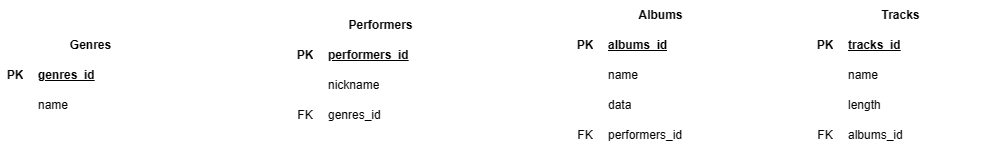

The diagram above was exported from draw.io. Its source (the exported page's mxGraphModel, read from the mxfile embedded in the PNG):
<mxGraphModel dx="616" dy="549" grid="0" gridSize="10" guides="1" tooltips="1" connect="1" arrows="1" fold="1" page="1" pageScale="1" pageWidth="1920" pageHeight="1200" background="#FFFFFF" math="0" shadow="0">
  <root>
    <mxCell id="0" />
    <mxCell id="1" parent="0" />
    <mxCell id="INO0Qg6UD8b2fWy0fmUW-1" value="Genres" style="shape=table;startSize=30;container=1;collapsible=1;childLayout=tableLayout;fixedRows=1;rowLines=0;fontStyle=1;align=center;resizeLast=1;html=1;strokeColor=#FFFFFF;" parent="1" vertex="1">
      <mxGeometry x="120" y="160" width="180" height="90" as="geometry" />
    </mxCell>
    <mxCell id="INO0Qg6UD8b2fWy0fmUW-2" value="" style="shape=tableRow;horizontal=0;startSize=0;swimlaneHead=0;swimlaneBody=0;fillColor=none;collapsible=0;dropTarget=0;points=[[0,0.5],[1,0.5]];portConstraint=eastwest;top=0;left=0;right=0;bottom=1;strokeColor=#FFFFFF;" parent="INO0Qg6UD8b2fWy0fmUW-1" vertex="1">
      <mxGeometry y="30" width="180" height="30" as="geometry" />
    </mxCell>
    <mxCell id="INO0Qg6UD8b2fWy0fmUW-3" value="PK" style="shape=partialRectangle;connectable=0;fillColor=none;top=0;left=0;bottom=0;right=0;fontStyle=1;overflow=hidden;whiteSpace=wrap;html=1;strokeColor=#FFFFFF;" parent="INO0Qg6UD8b2fWy0fmUW-2" vertex="1">
      <mxGeometry width="30" height="30" as="geometry">
        <mxRectangle width="30" height="30" as="alternateBounds" />
      </mxGeometry>
    </mxCell>
    <mxCell id="INO0Qg6UD8b2fWy0fmUW-4" value="genres_id" style="shape=partialRectangle;connectable=0;fillColor=none;top=0;left=0;bottom=0;right=0;align=left;spacingLeft=6;fontStyle=5;overflow=hidden;whiteSpace=wrap;html=1;strokeColor=#FFFFFF;" parent="INO0Qg6UD8b2fWy0fmUW-2" vertex="1">
      <mxGeometry x="30" width="150" height="30" as="geometry">
        <mxRectangle width="150" height="30" as="alternateBounds" />
      </mxGeometry>
    </mxCell>
    <mxCell id="INO0Qg6UD8b2fWy0fmUW-5" value="" style="shape=tableRow;horizontal=0;startSize=0;swimlaneHead=0;swimlaneBody=0;fillColor=none;collapsible=0;dropTarget=0;points=[[0,0.5],[1,0.5]];portConstraint=eastwest;top=0;left=0;right=0;bottom=0;strokeColor=#FFFFFF;" parent="INO0Qg6UD8b2fWy0fmUW-1" vertex="1">
      <mxGeometry y="60" width="180" height="30" as="geometry" />
    </mxCell>
    <mxCell id="INO0Qg6UD8b2fWy0fmUW-6" value="" style="shape=partialRectangle;connectable=0;fillColor=none;top=0;left=0;bottom=0;right=0;editable=1;overflow=hidden;whiteSpace=wrap;html=1;strokeColor=#FFFFFF;" parent="INO0Qg6UD8b2fWy0fmUW-5" vertex="1">
      <mxGeometry width="30" height="30" as="geometry">
        <mxRectangle width="30" height="30" as="alternateBounds" />
      </mxGeometry>
    </mxCell>
    <mxCell id="INO0Qg6UD8b2fWy0fmUW-7" value="name" style="shape=partialRectangle;connectable=0;fillColor=none;top=0;left=0;bottom=0;right=0;align=left;spacingLeft=6;overflow=hidden;whiteSpace=wrap;html=1;strokeColor=#FFFFFF;" parent="INO0Qg6UD8b2fWy0fmUW-5" vertex="1">
      <mxGeometry x="30" width="150" height="30" as="geometry">
        <mxRectangle width="150" height="30" as="alternateBounds" />
      </mxGeometry>
    </mxCell>
    <mxCell id="INO0Qg6UD8b2fWy0fmUW-8" value="Performers" style="shape=table;startSize=30;container=1;collapsible=1;childLayout=tableLayout;fixedRows=1;rowLines=0;fontStyle=1;align=center;resizeLast=1;html=1;strokeColor=#FFFFFF;" parent="1" vertex="1">
      <mxGeometry x="410" y="140" width="180" height="120" as="geometry" />
    </mxCell>
    <mxCell id="INO0Qg6UD8b2fWy0fmUW-9" value="" style="shape=tableRow;horizontal=0;startSize=0;swimlaneHead=0;swimlaneBody=0;fillColor=none;collapsible=0;dropTarget=0;points=[[0,0.5],[1,0.5]];portConstraint=eastwest;top=0;left=0;right=0;bottom=1;strokeColor=#FFFFFF;" parent="INO0Qg6UD8b2fWy0fmUW-8" vertex="1">
      <mxGeometry y="30" width="180" height="30" as="geometry" />
    </mxCell>
    <mxCell id="INO0Qg6UD8b2fWy0fmUW-10" value="PK" style="shape=partialRectangle;connectable=0;fillColor=none;top=0;left=0;bottom=0;right=0;fontStyle=1;overflow=hidden;whiteSpace=wrap;html=1;strokeColor=#FFFFFF;" parent="INO0Qg6UD8b2fWy0fmUW-9" vertex="1">
      <mxGeometry width="30" height="30" as="geometry">
        <mxRectangle width="30" height="30" as="alternateBounds" />
      </mxGeometry>
    </mxCell>
    <mxCell id="INO0Qg6UD8b2fWy0fmUW-11" value="performers_id" style="shape=partialRectangle;connectable=0;fillColor=none;top=0;left=0;bottom=0;right=0;align=left;spacingLeft=6;fontStyle=5;overflow=hidden;whiteSpace=wrap;html=1;strokeColor=#FFFFFF;" parent="INO0Qg6UD8b2fWy0fmUW-9" vertex="1">
      <mxGeometry x="30" width="150" height="30" as="geometry">
        <mxRectangle width="150" height="30" as="alternateBounds" />
      </mxGeometry>
    </mxCell>
    <mxCell id="INO0Qg6UD8b2fWy0fmUW-12" value="" style="shape=tableRow;horizontal=0;startSize=0;swimlaneHead=0;swimlaneBody=0;fillColor=none;collapsible=0;dropTarget=0;points=[[0,0.5],[1,0.5]];portConstraint=eastwest;top=0;left=0;right=0;bottom=0;strokeColor=#FFFFFF;" parent="INO0Qg6UD8b2fWy0fmUW-8" vertex="1">
      <mxGeometry y="60" width="180" height="30" as="geometry" />
    </mxCell>
    <mxCell id="INO0Qg6UD8b2fWy0fmUW-13" value="" style="shape=partialRectangle;connectable=0;fillColor=none;top=0;left=0;bottom=0;right=0;editable=1;overflow=hidden;whiteSpace=wrap;html=1;strokeColor=#FFFFFF;" parent="INO0Qg6UD8b2fWy0fmUW-12" vertex="1">
      <mxGeometry width="30" height="30" as="geometry">
        <mxRectangle width="30" height="30" as="alternateBounds" />
      </mxGeometry>
    </mxCell>
    <mxCell id="INO0Qg6UD8b2fWy0fmUW-14" value="nickname" style="shape=partialRectangle;connectable=0;fillColor=none;top=0;left=0;bottom=0;right=0;align=left;spacingLeft=6;overflow=hidden;whiteSpace=wrap;html=1;strokeColor=#FFFFFF;" parent="INO0Qg6UD8b2fWy0fmUW-12" vertex="1">
      <mxGeometry x="30" width="150" height="30" as="geometry">
        <mxRectangle width="150" height="30" as="alternateBounds" />
      </mxGeometry>
    </mxCell>
    <mxCell id="INO0Qg6UD8b2fWy0fmUW-15" value="" style="shape=tableRow;horizontal=0;startSize=0;swimlaneHead=0;swimlaneBody=0;fillColor=none;collapsible=0;dropTarget=0;points=[[0,0.5],[1,0.5]];portConstraint=eastwest;top=0;left=0;right=0;bottom=0;strokeColor=#FFFFFF;" parent="INO0Qg6UD8b2fWy0fmUW-8" vertex="1">
      <mxGeometry y="90" width="180" height="30" as="geometry" />
    </mxCell>
    <mxCell id="INO0Qg6UD8b2fWy0fmUW-16" value="FK" style="shape=partialRectangle;connectable=0;fillColor=none;top=0;left=0;bottom=0;right=0;editable=1;overflow=hidden;whiteSpace=wrap;html=1;strokeColor=#FFFFFF;" parent="INO0Qg6UD8b2fWy0fmUW-15" vertex="1">
      <mxGeometry width="30" height="30" as="geometry">
        <mxRectangle width="30" height="30" as="alternateBounds" />
      </mxGeometry>
    </mxCell>
    <mxCell id="INO0Qg6UD8b2fWy0fmUW-17" value="genres_id" style="shape=partialRectangle;connectable=0;fillColor=none;top=0;left=0;bottom=0;right=0;align=left;spacingLeft=6;overflow=hidden;whiteSpace=wrap;html=1;strokeColor=#FFFFFF;" parent="INO0Qg6UD8b2fWy0fmUW-15" vertex="1">
      <mxGeometry x="30" width="150" height="30" as="geometry">
        <mxRectangle width="150" height="30" as="alternateBounds" />
      </mxGeometry>
    </mxCell>
    <mxCell id="INO0Qg6UD8b2fWy0fmUW-18" style="edgeStyle=orthogonalEdgeStyle;rounded=0;orthogonalLoop=1;jettySize=auto;html=1;exitX=0;exitY=0.5;exitDx=0;exitDy=0;strokeColor=#FFFFFF;" parent="1" source="INO0Qg6UD8b2fWy0fmUW-15" target="INO0Qg6UD8b2fWy0fmUW-2" edge="1">
      <mxGeometry relative="1" as="geometry" />
    </mxCell>
    <mxCell id="INO0Qg6UD8b2fWy0fmUW-19" value="Albums" style="shape=table;startSize=30;container=1;collapsible=1;childLayout=tableLayout;fixedRows=1;rowLines=0;fontStyle=1;align=center;resizeLast=1;html=1;strokeColor=#FFFFFF;" parent="1" vertex="1">
      <mxGeometry x="690" y="130" width="180" height="150" as="geometry" />
    </mxCell>
    <mxCell id="INO0Qg6UD8b2fWy0fmUW-20" value="" style="shape=tableRow;horizontal=0;startSize=0;swimlaneHead=0;swimlaneBody=0;fillColor=none;collapsible=0;dropTarget=0;points=[[0,0.5],[1,0.5]];portConstraint=eastwest;top=0;left=0;right=0;bottom=1;strokeColor=#FFFFFF;" parent="INO0Qg6UD8b2fWy0fmUW-19" vertex="1">
      <mxGeometry y="30" width="180" height="30" as="geometry" />
    </mxCell>
    <mxCell id="INO0Qg6UD8b2fWy0fmUW-21" value="PK" style="shape=partialRectangle;connectable=0;fillColor=none;top=0;left=0;bottom=0;right=0;fontStyle=1;overflow=hidden;whiteSpace=wrap;html=1;strokeColor=#FFFFFF;" parent="INO0Qg6UD8b2fWy0fmUW-20" vertex="1">
      <mxGeometry width="30" height="30" as="geometry">
        <mxRectangle width="30" height="30" as="alternateBounds" />
      </mxGeometry>
    </mxCell>
    <mxCell id="INO0Qg6UD8b2fWy0fmUW-22" value="albums_id" style="shape=partialRectangle;connectable=0;fillColor=none;top=0;left=0;bottom=0;right=0;align=left;spacingLeft=6;fontStyle=5;overflow=hidden;whiteSpace=wrap;html=1;strokeColor=#FFFFFF;" parent="INO0Qg6UD8b2fWy0fmUW-20" vertex="1">
      <mxGeometry x="30" width="150" height="30" as="geometry">
        <mxRectangle width="150" height="30" as="alternateBounds" />
      </mxGeometry>
    </mxCell>
    <mxCell id="INO0Qg6UD8b2fWy0fmUW-23" value="" style="shape=tableRow;horizontal=0;startSize=0;swimlaneHead=0;swimlaneBody=0;fillColor=none;collapsible=0;dropTarget=0;points=[[0,0.5],[1,0.5]];portConstraint=eastwest;top=0;left=0;right=0;bottom=0;strokeColor=#FFFFFF;" parent="INO0Qg6UD8b2fWy0fmUW-19" vertex="1">
      <mxGeometry y="60" width="180" height="30" as="geometry" />
    </mxCell>
    <mxCell id="INO0Qg6UD8b2fWy0fmUW-24" value="" style="shape=partialRectangle;connectable=0;fillColor=none;top=0;left=0;bottom=0;right=0;editable=1;overflow=hidden;whiteSpace=wrap;html=1;strokeColor=#FFFFFF;" parent="INO0Qg6UD8b2fWy0fmUW-23" vertex="1">
      <mxGeometry width="30" height="30" as="geometry">
        <mxRectangle width="30" height="30" as="alternateBounds" />
      </mxGeometry>
    </mxCell>
    <mxCell id="INO0Qg6UD8b2fWy0fmUW-25" value="name" style="shape=partialRectangle;connectable=0;fillColor=none;top=0;left=0;bottom=0;right=0;align=left;spacingLeft=6;overflow=hidden;whiteSpace=wrap;html=1;strokeColor=#FFFFFF;" parent="INO0Qg6UD8b2fWy0fmUW-23" vertex="1">
      <mxGeometry x="30" width="150" height="30" as="geometry">
        <mxRectangle width="150" height="30" as="alternateBounds" />
      </mxGeometry>
    </mxCell>
    <mxCell id="INO0Qg6UD8b2fWy0fmUW-26" value="" style="shape=tableRow;horizontal=0;startSize=0;swimlaneHead=0;swimlaneBody=0;fillColor=none;collapsible=0;dropTarget=0;points=[[0,0.5],[1,0.5]];portConstraint=eastwest;top=0;left=0;right=0;bottom=0;strokeColor=#FFFFFF;" parent="INO0Qg6UD8b2fWy0fmUW-19" vertex="1">
      <mxGeometry y="90" width="180" height="30" as="geometry" />
    </mxCell>
    <mxCell id="INO0Qg6UD8b2fWy0fmUW-27" value="" style="shape=partialRectangle;connectable=0;fillColor=none;top=0;left=0;bottom=0;right=0;editable=1;overflow=hidden;whiteSpace=wrap;html=1;strokeColor=#FFFFFF;" parent="INO0Qg6UD8b2fWy0fmUW-26" vertex="1">
      <mxGeometry width="30" height="30" as="geometry">
        <mxRectangle width="30" height="30" as="alternateBounds" />
      </mxGeometry>
    </mxCell>
    <mxCell id="INO0Qg6UD8b2fWy0fmUW-28" value="data" style="shape=partialRectangle;connectable=0;fillColor=none;top=0;left=0;bottom=0;right=0;align=left;spacingLeft=6;overflow=hidden;whiteSpace=wrap;html=1;strokeColor=#FFFFFF;" parent="INO0Qg6UD8b2fWy0fmUW-26" vertex="1">
      <mxGeometry x="30" width="150" height="30" as="geometry">
        <mxRectangle width="150" height="30" as="alternateBounds" />
      </mxGeometry>
    </mxCell>
    <mxCell id="INO0Qg6UD8b2fWy0fmUW-29" value="" style="shape=tableRow;horizontal=0;startSize=0;swimlaneHead=0;swimlaneBody=0;fillColor=none;collapsible=0;dropTarget=0;points=[[0,0.5],[1,0.5]];portConstraint=eastwest;top=0;left=0;right=0;bottom=0;strokeColor=#FFFFFF;" parent="INO0Qg6UD8b2fWy0fmUW-19" vertex="1">
      <mxGeometry y="120" width="180" height="30" as="geometry" />
    </mxCell>
    <mxCell id="INO0Qg6UD8b2fWy0fmUW-30" value="FK" style="shape=partialRectangle;connectable=0;fillColor=none;top=0;left=0;bottom=0;right=0;editable=1;overflow=hidden;whiteSpace=wrap;html=1;strokeColor=#FFFFFF;" parent="INO0Qg6UD8b2fWy0fmUW-29" vertex="1">
      <mxGeometry width="30" height="30" as="geometry">
        <mxRectangle width="30" height="30" as="alternateBounds" />
      </mxGeometry>
    </mxCell>
    <mxCell id="INO0Qg6UD8b2fWy0fmUW-31" value="performers_id" style="shape=partialRectangle;connectable=0;fillColor=none;top=0;left=0;bottom=0;right=0;align=left;spacingLeft=6;overflow=hidden;whiteSpace=wrap;html=1;strokeColor=#FFFFFF;" parent="INO0Qg6UD8b2fWy0fmUW-29" vertex="1">
      <mxGeometry x="30" width="150" height="30" as="geometry">
        <mxRectangle width="150" height="30" as="alternateBounds" />
      </mxGeometry>
    </mxCell>
    <mxCell id="INO0Qg6UD8b2fWy0fmUW-32" style="edgeStyle=orthogonalEdgeStyle;rounded=0;orthogonalLoop=1;jettySize=auto;html=1;exitX=0;exitY=0.5;exitDx=0;exitDy=0;entryX=1;entryY=0.5;entryDx=0;entryDy=0;strokeColor=#FFFFFF;" parent="1" source="INO0Qg6UD8b2fWy0fmUW-29" target="INO0Qg6UD8b2fWy0fmUW-9" edge="1">
      <mxGeometry relative="1" as="geometry" />
    </mxCell>
    <mxCell id="INO0Qg6UD8b2fWy0fmUW-33" value="Tracks" style="shape=table;startSize=30;container=1;collapsible=1;childLayout=tableLayout;fixedRows=1;rowLines=0;fontStyle=1;align=center;resizeLast=1;html=1;strokeColor=#FFFFFF;" parent="1" vertex="1">
      <mxGeometry x="930" y="130" width="180" height="150" as="geometry" />
    </mxCell>
    <mxCell id="INO0Qg6UD8b2fWy0fmUW-34" value="" style="shape=tableRow;horizontal=0;startSize=0;swimlaneHead=0;swimlaneBody=0;fillColor=none;collapsible=0;dropTarget=0;points=[[0,0.5],[1,0.5]];portConstraint=eastwest;top=0;left=0;right=0;bottom=1;strokeColor=#FFFFFF;" parent="INO0Qg6UD8b2fWy0fmUW-33" vertex="1">
      <mxGeometry y="30" width="180" height="30" as="geometry" />
    </mxCell>
    <mxCell id="INO0Qg6UD8b2fWy0fmUW-35" value="PK" style="shape=partialRectangle;connectable=0;fillColor=none;top=0;left=0;bottom=0;right=0;fontStyle=1;overflow=hidden;whiteSpace=wrap;html=1;strokeColor=#FFFFFF;" parent="INO0Qg6UD8b2fWy0fmUW-34" vertex="1">
      <mxGeometry width="30" height="30" as="geometry">
        <mxRectangle width="30" height="30" as="alternateBounds" />
      </mxGeometry>
    </mxCell>
    <mxCell id="INO0Qg6UD8b2fWy0fmUW-36" value="tracks_id" style="shape=partialRectangle;connectable=0;fillColor=none;top=0;left=0;bottom=0;right=0;align=left;spacingLeft=6;fontStyle=5;overflow=hidden;whiteSpace=wrap;html=1;strokeColor=#FFFFFF;" parent="INO0Qg6UD8b2fWy0fmUW-34" vertex="1">
      <mxGeometry x="30" width="150" height="30" as="geometry">
        <mxRectangle width="150" height="30" as="alternateBounds" />
      </mxGeometry>
    </mxCell>
    <mxCell id="INO0Qg6UD8b2fWy0fmUW-37" value="" style="shape=tableRow;horizontal=0;startSize=0;swimlaneHead=0;swimlaneBody=0;fillColor=none;collapsible=0;dropTarget=0;points=[[0,0.5],[1,0.5]];portConstraint=eastwest;top=0;left=0;right=0;bottom=0;strokeColor=#FFFFFF;" parent="INO0Qg6UD8b2fWy0fmUW-33" vertex="1">
      <mxGeometry y="60" width="180" height="30" as="geometry" />
    </mxCell>
    <mxCell id="INO0Qg6UD8b2fWy0fmUW-38" value="" style="shape=partialRectangle;connectable=0;fillColor=none;top=0;left=0;bottom=0;right=0;editable=1;overflow=hidden;whiteSpace=wrap;html=1;strokeColor=#FFFFFF;" parent="INO0Qg6UD8b2fWy0fmUW-37" vertex="1">
      <mxGeometry width="30" height="30" as="geometry">
        <mxRectangle width="30" height="30" as="alternateBounds" />
      </mxGeometry>
    </mxCell>
    <mxCell id="INO0Qg6UD8b2fWy0fmUW-39" value="name" style="shape=partialRectangle;connectable=0;fillColor=none;top=0;left=0;bottom=0;right=0;align=left;spacingLeft=6;overflow=hidden;whiteSpace=wrap;html=1;strokeColor=#FFFFFF;" parent="INO0Qg6UD8b2fWy0fmUW-37" vertex="1">
      <mxGeometry x="30" width="150" height="30" as="geometry">
        <mxRectangle width="150" height="30" as="alternateBounds" />
      </mxGeometry>
    </mxCell>
    <mxCell id="INO0Qg6UD8b2fWy0fmUW-40" value="" style="shape=tableRow;horizontal=0;startSize=0;swimlaneHead=0;swimlaneBody=0;fillColor=none;collapsible=0;dropTarget=0;points=[[0,0.5],[1,0.5]];portConstraint=eastwest;top=0;left=0;right=0;bottom=0;strokeColor=#FFFFFF;" parent="INO0Qg6UD8b2fWy0fmUW-33" vertex="1">
      <mxGeometry y="90" width="180" height="30" as="geometry" />
    </mxCell>
    <mxCell id="INO0Qg6UD8b2fWy0fmUW-41" value="" style="shape=partialRectangle;connectable=0;fillColor=none;top=0;left=0;bottom=0;right=0;editable=1;overflow=hidden;whiteSpace=wrap;html=1;strokeColor=#FFFFFF;" parent="INO0Qg6UD8b2fWy0fmUW-40" vertex="1">
      <mxGeometry width="30" height="30" as="geometry">
        <mxRectangle width="30" height="30" as="alternateBounds" />
      </mxGeometry>
    </mxCell>
    <mxCell id="INO0Qg6UD8b2fWy0fmUW-42" value="length" style="shape=partialRectangle;connectable=0;fillColor=none;top=0;left=0;bottom=0;right=0;align=left;spacingLeft=6;overflow=hidden;whiteSpace=wrap;html=1;strokeColor=#FFFFFF;" parent="INO0Qg6UD8b2fWy0fmUW-40" vertex="1">
      <mxGeometry x="30" width="150" height="30" as="geometry">
        <mxRectangle width="150" height="30" as="alternateBounds" />
      </mxGeometry>
    </mxCell>
    <mxCell id="INO0Qg6UD8b2fWy0fmUW-43" value="" style="shape=tableRow;horizontal=0;startSize=0;swimlaneHead=0;swimlaneBody=0;fillColor=none;collapsible=0;dropTarget=0;points=[[0,0.5],[1,0.5]];portConstraint=eastwest;top=0;left=0;right=0;bottom=0;strokeColor=#FFFFFF;" parent="INO0Qg6UD8b2fWy0fmUW-33" vertex="1">
      <mxGeometry y="120" width="180" height="30" as="geometry" />
    </mxCell>
    <mxCell id="INO0Qg6UD8b2fWy0fmUW-44" value="FK" style="shape=partialRectangle;connectable=0;fillColor=none;top=0;left=0;bottom=0;right=0;editable=1;overflow=hidden;whiteSpace=wrap;html=1;strokeColor=#FFFFFF;" parent="INO0Qg6UD8b2fWy0fmUW-43" vertex="1">
      <mxGeometry width="30" height="30" as="geometry">
        <mxRectangle width="30" height="30" as="alternateBounds" />
      </mxGeometry>
    </mxCell>
    <mxCell id="INO0Qg6UD8b2fWy0fmUW-45" value="albums_id" style="shape=partialRectangle;connectable=0;fillColor=none;top=0;left=0;bottom=0;right=0;align=left;spacingLeft=6;overflow=hidden;whiteSpace=wrap;html=1;strokeColor=#FFFFFF;" parent="INO0Qg6UD8b2fWy0fmUW-43" vertex="1">
      <mxGeometry x="30" width="150" height="30" as="geometry">
        <mxRectangle width="150" height="30" as="alternateBounds" />
      </mxGeometry>
    </mxCell>
    <mxCell id="INO0Qg6UD8b2fWy0fmUW-46" style="edgeStyle=orthogonalEdgeStyle;rounded=0;orthogonalLoop=1;jettySize=auto;html=1;exitX=0;exitY=0.5;exitDx=0;exitDy=0;entryX=1;entryY=0.5;entryDx=0;entryDy=0;strokeColor=#FFFFFF;" parent="1" source="INO0Qg6UD8b2fWy0fmUW-43" target="INO0Qg6UD8b2fWy0fmUW-20" edge="1">
      <mxGeometry relative="1" as="geometry" />
    </mxCell>
  </root>
</mxGraphModel>